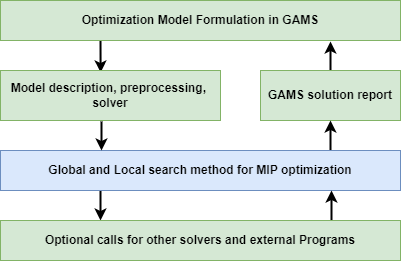

The diagram above was exported from draw.io. Its source (the exported page's mxGraphModel, read from the mxfile embedded in the PNG):
<mxGraphModel dx="868" dy="450" grid="1" gridSize="10" guides="1" tooltips="1" connect="1" arrows="1" fold="1" page="1" pageScale="1" pageWidth="850" pageHeight="1100" math="0" shadow="0">
  <root>
    <mxCell id="0" />
    <mxCell id="1" parent="0" />
    <mxCell id="Lq4XwAXNKPxVCvOd-A5--8" style="edgeStyle=orthogonalEdgeStyle;rounded=0;orthogonalLoop=1;jettySize=auto;html=1;exitX=0.25;exitY=1;exitDx=0;exitDy=0;entryX=0.455;entryY=0.04;entryDx=0;entryDy=0;entryPerimeter=0;strokeWidth=2;" edge="1" parent="1" source="Lq4XwAXNKPxVCvOd-A5--1" target="Lq4XwAXNKPxVCvOd-A5--2">
      <mxGeometry relative="1" as="geometry" />
    </mxCell>
    <mxCell id="Lq4XwAXNKPxVCvOd-A5--1" value="Optimization Model Formulation in GAMS" style="rounded=0;whiteSpace=wrap;html=1;fillColor=#d5e8d4;strokeColor=#82b366;fontStyle=1" vertex="1" parent="1">
      <mxGeometry x="360" y="200" width="400" height="40" as="geometry" />
    </mxCell>
    <mxCell id="Lq4XwAXNKPxVCvOd-A5--2" value="Model description, preprocessing, &lt;br/&gt;solver" style="rounded=0;whiteSpace=wrap;html=1;fillColor=#d5e8d4;strokeColor=#82b366;fontStyle=1" vertex="1" parent="1">
      <mxGeometry x="360" y="270" width="220" height="50" as="geometry" />
    </mxCell>
    <mxCell id="Lq4XwAXNKPxVCvOd-A5--14" style="edgeStyle=orthogonalEdgeStyle;rounded=0;orthogonalLoop=1;jettySize=auto;html=1;exitX=0.5;exitY=0;exitDx=0;exitDy=0;entryX=0.825;entryY=1.025;entryDx=0;entryDy=0;entryPerimeter=0;strokeWidth=2;" edge="1" parent="1" source="Lq4XwAXNKPxVCvOd-A5--3" target="Lq4XwAXNKPxVCvOd-A5--1">
      <mxGeometry relative="1" as="geometry" />
    </mxCell>
    <mxCell id="Lq4XwAXNKPxVCvOd-A5--3" value="GAMS solution report " style="rounded=0;whiteSpace=wrap;html=1;fillColor=#d5e8d4;strokeColor=#82b366;fontStyle=1" vertex="1" parent="1">
      <mxGeometry x="620" y="270" width="140" height="50" as="geometry" />
    </mxCell>
    <mxCell id="Lq4XwAXNKPxVCvOd-A5--10" style="edgeStyle=orthogonalEdgeStyle;rounded=0;orthogonalLoop=1;jettySize=auto;html=1;exitX=0.25;exitY=1;exitDx=0;exitDy=0;entryX=0.25;entryY=0;entryDx=0;entryDy=0;strokeWidth=2;" edge="1" parent="1" source="Lq4XwAXNKPxVCvOd-A5--4" target="Lq4XwAXNKPxVCvOd-A5--5">
      <mxGeometry relative="1" as="geometry" />
    </mxCell>
    <mxCell id="Lq4XwAXNKPxVCvOd-A5--13" style="edgeStyle=orthogonalEdgeStyle;rounded=0;orthogonalLoop=1;jettySize=auto;html=1;exitX=0.75;exitY=0;exitDx=0;exitDy=0;strokeWidth=2;" edge="1" parent="1">
      <mxGeometry relative="1" as="geometry">
        <mxPoint x="690" y="350" as="sourcePoint" />
        <mxPoint x="690" y="320" as="targetPoint" />
      </mxGeometry>
    </mxCell>
    <mxCell id="Lq4XwAXNKPxVCvOd-A5--4" value="Global and Local search method for MIP optimization" style="rounded=0;whiteSpace=wrap;html=1;fillColor=#dae8fc;strokeColor=#6c8ebf;fontStyle=1" vertex="1" parent="1">
      <mxGeometry x="360" y="350" width="400" height="40" as="geometry" />
    </mxCell>
    <mxCell id="Lq4XwAXNKPxVCvOd-A5--12" style="edgeStyle=orthogonalEdgeStyle;rounded=0;orthogonalLoop=1;jettySize=auto;html=1;exitX=0.75;exitY=0;exitDx=0;exitDy=0;entryX=0.75;entryY=1;entryDx=0;entryDy=0;strokeWidth=2;" edge="1" parent="1">
      <mxGeometry relative="1" as="geometry">
        <mxPoint x="691" y="430" as="sourcePoint" />
        <mxPoint x="691" y="390" as="targetPoint" />
      </mxGeometry>
    </mxCell>
    <mxCell id="Lq4XwAXNKPxVCvOd-A5--5" value="&lt;div style=&quot;text-align: justify;&quot;&gt;&lt;br&gt;&lt;/div&gt;&lt;div style=&quot;text-align: justify;&quot;&gt;&lt;span style=&quot;background-color: initial;&quot;&gt;Optional calls for other solvers and external Programs&lt;/span&gt;&lt;/div&gt;&lt;div style=&quot;text-align: justify;&quot;&gt;&lt;br&gt;&lt;/div&gt;" style="rounded=0;whiteSpace=wrap;html=1;fillColor=#d5e8d4;strokeColor=#82b366;fontStyle=1" vertex="1" parent="1">
      <mxGeometry x="360" y="420" width="400" height="40" as="geometry" />
    </mxCell>
    <mxCell id="Lq4XwAXNKPxVCvOd-A5--11" style="edgeStyle=orthogonalEdgeStyle;rounded=0;orthogonalLoop=1;jettySize=auto;html=1;exitX=0.25;exitY=1;exitDx=0;exitDy=0;strokeWidth=2;" edge="1" parent="1">
      <mxGeometry relative="1" as="geometry">
        <mxPoint x="460.9999999999998" y="321" as="sourcePoint" />
        <mxPoint x="461" y="350" as="targetPoint" />
      </mxGeometry>
    </mxCell>
  </root>
</mxGraphModel>